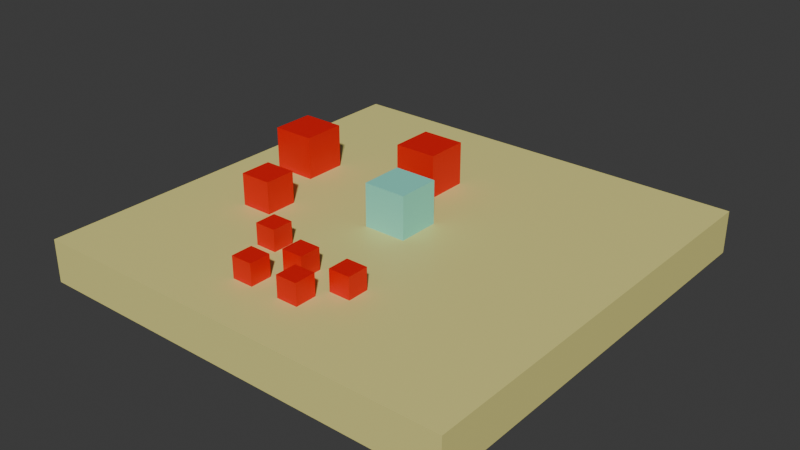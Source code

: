 # Source: interaction_test.blend  (saved by Blender 4.4.30; exported with 4.5.12 LTS)
import bpy
from mathutils import Matrix  # noqa: F401  (used for matrix-valued properties, if any)

bpy.ops.wm.read_factory_settings(use_empty=True)
scene = bpy.context.scene
scene.name = 'Scene'

# ---- collections
col_collection = bpy.data.collections.new('Collection'); scene.collection.children.link(col_collection)

# ---- materials (node trees are filled in below, after node groups)
mat_floor = bpy.data.materials.new('Floor')
mat_floor.alpha_threshold = 0.0
mat_floor.roughness = 0.5
mat_floor.line_color = (0.0, 0.0, 0.0, 1.0)
mat_player = bpy.data.materials.new('Player')
mat_player.alpha_threshold = 0.0
mat_player.roughness = 0.5
mat_player.line_color = (0.0, 0.0, 0.0, 1.0)
mat_playereyes = bpy.data.materials.new('PlayerEyes')
mat_red = bpy.data.materials.new('Red')

# ---- material node trees
mat_floor.use_nodes = True; mat_floor.node_tree.nodes.clear()
_N = mat_floor.node_tree.nodes; _L = mat_floor.node_tree.links
n0 = _N.new('ShaderNodeOutputMaterial'); n0.name = 'Material Output'; n0.location = (300, 300)
n1 = _N.new('ShaderNodeBsdfPrincipled'); n1.name = 'Principled BSDF'; n1.location = (10, 300)
n1.inputs[0].default_value = (0.8001, 0.7402, 0.2505, 1.0)
n1.inputs[3].default_value = 1.45
_L.new(n1.outputs[0], n0.inputs[0])
n0.is_active_output = True
mat_player.use_nodes = True; mat_player.node_tree.nodes.clear()
_N = mat_player.node_tree.nodes; _L = mat_player.node_tree.links
n0 = _N.new('ShaderNodeOutputMaterial'); n0.name = 'Material Output'; n0.location = (300, 300)
n1 = _N.new('ShaderNodeBsdfPrincipled'); n1.name = 'Principled BSDF'; n1.location = (10, 300)
n1.inputs[0].default_value = (0.2505, 0.8001, 0.6486, 1.0)
n1.inputs[3].default_value = 1.45
_L.new(n1.outputs[0], n0.inputs[0])
n0.is_active_output = True
mat_playereyes.use_nodes = True; mat_playereyes.node_tree.nodes.clear()
_N = mat_playereyes.node_tree.nodes; _L = mat_playereyes.node_tree.links
n0 = _N.new('ShaderNodeBsdfPrincipled'); n0.name = 'Principled BSDF'; n0.location = (10, 300)
n0.inputs[0].default_value = (0.0, 0.0, 0.0, 1.0)
n1 = _N.new('ShaderNodeOutputMaterial'); n1.name = 'Material Output'; n1.location = (300, 300)
_L.new(n0.outputs[0], n1.inputs[0])
n1.is_active_output = True
mat_red.use_nodes = True; mat_red.node_tree.nodes.clear()
_N = mat_red.node_tree.nodes; _L = mat_red.node_tree.links
n0 = _N.new('ShaderNodeBsdfPrincipled'); n0.name = 'Principled BSDF'; n0.location = (10, 300)
n0.inputs[0].default_value = (0.8001, 0.0, 0.0, 1.0)
n1 = _N.new('ShaderNodeOutputMaterial'); n1.name = 'Material Output'; n1.location = (300, 300)
_L.new(n0.outputs[0], n1.inputs[0])
n1.is_active_output = True

# ---- world
world_world = bpy.data.worlds.new('World'); scene.world = world_world
world_world.use_nodes = True; world_world.node_tree.nodes.clear()
_N = world_world.node_tree.nodes; _L = world_world.node_tree.links
n0 = _N.new('ShaderNodeOutputWorld'); n0.name = 'World Output'; n0.location = (300, 300)
n1 = _N.new('ShaderNodeBackground'); n1.name = 'Background'; n1.location = (10, 300)
n1.inputs[0].default_value = (0.05088, 0.05088, 0.05088, 1.0)
_L.new(n1.outputs[0], n0.inputs[0])
n0.is_active_output = True
world_world.color = (0.05088, 0.05088, 0.05088)
world_world.sun_shadow_jitter_overblur = 0.0

# ---- meshes
me_floor = bpy.data.meshes.new('Floor')
me_floor.from_pydata([(0.5, 0.5, 0.5), (0.5, 0.5, -0.5), (0.5, -0.5, 0.5), (0.5, -0.5, -0.5), (-0.5, 0.5, 0.5), (-0.5, 0.5, -0.5), (-0.5, -0.5, 0.5), (-0.5, -0.5, -0.5)], [], [(0, 4, 6, 2), (3, 2, 6, 7), (7, 6, 4, 5), (5, 1, 3, 7), (1, 0, 2, 3), (5, 4, 0, 1)])
_uv = me_floor.uv_layers.new(name='UVMap')
_uv.uv.foreach_set('vector', [0.625, 0.5, 0.875, 0.5, 0.875, 0.75, 0.625, 0.75, 0.375, 0.75, 0.625, 0.75, 0.625, 1.0, 0.375, 1.0, 0.375, 0.0, 0.625, 0.0, 0.625, 0.25, 0.375, 0.25, 0.125, 0.5, 0.375, 0.5, 0.375, 0.75, 0.125, 0.75, 0.375, 0.5, 0.625, 0.5, 0.625, 0.75, 0.375, 0.75, 0.375, 0.25, 0.625, 0.25, 0.625, 0.5, 0.375, 0.5])
me_floor.materials.append(mat_floor)
me_floor.use_mirror_vertex_groups = False
me_floor.update()
me_player = bpy.data.meshes.new('Player')
me_player.from_pydata([(-0.5, -0.5, -0.5), (-0.5, -0.5, 0.5), (-0.5, 0.5, -0.5), (-0.5, 0.5, 0.5), (0.5, -0.5, -0.5), (0.5, -0.5, 0.5), (0.5, 0.5, -0.5), (0.5, 0.5, 0.5), (-0.371, 0.5, 0.08762), (-0.371, 0.5, 0.3507), (0.371, 0.5, 0.08762), (0.371, 0.5, 0.3507), (-0.371, 0.6377, 0.3507), (-0.371, 0.6377, 0.08762), (0.371, 0.6377, 0.08762), (0.371, 0.6377, 0.3507)], [], [(0, 1, 3, 2), (2, 3, 7, 6), (6, 7, 5, 4), (4, 5, 1, 0), (2, 6, 4, 0), (7, 3, 1, 5), (8, 10, 11, 9), (13, 12, 15, 14), (9, 11, 15, 12), (8, 9, 12, 13), (11, 10, 14, 15), (10, 8, 13, 14)])
me_player.polygons.foreach_set('material_index', [0, 0, 0, 0, 0, 0, 1, 1, 1, 1, 1, 1])
_uv = me_player.uv_layers.new(name='UVMap')
_uv.uv.foreach_set('vector', [0.375, 0.0, 0.625, 0.0, 0.625, 0.25, 0.375, 0.25, 0.375, 0.25, 0.625, 0.25, 0.625, 0.5, 0.375, 0.5, 0.375, 0.5, 0.625, 0.5, 0.625, 0.75, 0.375, 0.75, 0.375, 0.75, 0.625, 0.75, 0.625, 1.0, 0.375, 1.0, 0.125, 0.5, 0.375, 0.5, 0.375, 0.75, 0.125, 0.75, 0.625, 0.5, 0.875, 0.5, 0.875, 0.75, 0.625, 0.75, 0.375, 0.25, 0.375, 0.5, 0.625, 0.5, 0.625, 0.25, 0.375, 0.25, 0.625, 0.25, 0.625, 0.5, 0.375, 0.5, 0.625, 0.25, 0.625, 0.5, 0.625, 0.5, 0.625, 0.25, 0.375, 0.25, 0.625, 0.25, 0.625, 0.25, 0.375, 0.25, 0.625, 0.5, 0.375, 0.5, 0.375, 0.5, 0.625, 0.5, 0.375, 0.5, 0.375, 0.25, 0.375, 0.25, 0.375, 0.5])
me_player.materials.append(mat_player)
me_player.materials.append(mat_playereyes)
me_player.update()
me_interactable = bpy.data.meshes.new('Interactable')
me_interactable.from_pydata([(-0.5, -0.5, -0.5), (-0.5, -0.5, 0.5), (-0.5, 0.5, -0.5), (-0.5, 0.5, 0.5), (0.5, -0.5, -0.5), (0.5, -0.5, 0.5), (0.5, 0.5, -0.5), (0.5, 0.5, 0.5)], [], [(0, 1, 3, 2), (2, 3, 7, 6), (6, 7, 5, 4), (4, 5, 1, 0), (2, 6, 4, 0), (7, 3, 1, 5)])
_uv = me_interactable.uv_layers.new(name='UVMap')
_uv.uv.foreach_set('vector', [0.375, 0.0, 0.625, 0.0, 0.625, 0.25, 0.375, 0.25, 0.375, 0.25, 0.625, 0.25, 0.625, 0.5, 0.375, 0.5, 0.375, 0.5, 0.625, 0.5, 0.625, 0.75, 0.375, 0.75, 0.375, 0.75, 0.625, 0.75, 0.625, 1.0, 0.375, 1.0, 0.125, 0.5, 0.375, 0.5, 0.375, 0.75, 0.125, 0.75, 0.625, 0.5, 0.875, 0.5, 0.875, 0.75, 0.625, 0.75])
me_interactable.materials.append(mat_red)
me_interactable.update()
me_interactable_001 = bpy.data.meshes.new('Interactable.001')
me_interactable_001.from_pydata([(-0.5, -0.5, -0.5), (-0.5, -0.5, 0.5), (-0.5, 0.5, -0.5), (-0.5, 0.5, 0.5), (0.5, -0.5, -0.5), (0.5, -0.5, 0.5), (0.5, 0.5, -0.5), (0.5, 0.5, 0.5)], [], [(0, 1, 3, 2), (2, 3, 7, 6), (6, 7, 5, 4), (4, 5, 1, 0), (2, 6, 4, 0), (7, 3, 1, 5)])
_uv = me_interactable_001.uv_layers.new(name='UVMap')
_uv.uv.foreach_set('vector', [0.375, 0.0, 0.625, 0.0, 0.625, 0.25, 0.375, 0.25, 0.375, 0.25, 0.625, 0.25, 0.625, 0.5, 0.375, 0.5, 0.375, 0.5, 0.625, 0.5, 0.625, 0.75, 0.375, 0.75, 0.375, 0.75, 0.625, 0.75, 0.625, 1.0, 0.375, 1.0, 0.125, 0.5, 0.375, 0.5, 0.375, 0.75, 0.125, 0.75, 0.625, 0.5, 0.875, 0.5, 0.875, 0.75, 0.625, 0.75])
me_interactable_001.materials.append(mat_red)
me_interactable_001.update()
me_interactable_002 = bpy.data.meshes.new('Interactable.002')
me_interactable_002.from_pydata([(-0.5, -0.5, -0.5), (-0.5, -0.5, 0.5), (-0.5, 0.5, -0.5), (-0.5, 0.5, 0.5), (0.5, -0.5, -0.5), (0.5, -0.5, 0.5), (0.5, 0.5, -0.5), (0.5, 0.5, 0.5)], [], [(0, 1, 3, 2), (2, 3, 7, 6), (6, 7, 5, 4), (4, 5, 1, 0), (2, 6, 4, 0), (7, 3, 1, 5)])
_uv = me_interactable_002.uv_layers.new(name='UVMap')
_uv.uv.foreach_set('vector', [0.375, 0.0, 0.625, 0.0, 0.625, 0.25, 0.375, 0.25, 0.375, 0.25, 0.625, 0.25, 0.625, 0.5, 0.375, 0.5, 0.375, 0.5, 0.625, 0.5, 0.625, 0.75, 0.375, 0.75, 0.375, 0.75, 0.625, 0.75, 0.625, 1.0, 0.375, 1.0, 0.125, 0.5, 0.375, 0.5, 0.375, 0.75, 0.125, 0.75, 0.625, 0.5, 0.875, 0.5, 0.875, 0.75, 0.625, 0.75])
me_interactable_002.materials.append(mat_red)
me_interactable_002.update()
me_interactable_003 = bpy.data.meshes.new('Interactable.003')
me_interactable_003.from_pydata([(-0.5, -0.5, -0.5), (-0.5, -0.5, 0.5), (-0.5, 0.5, -0.5), (-0.5, 0.5, 0.5), (0.5, -0.5, -0.5), (0.5, -0.5, 0.5), (0.5, 0.5, -0.5), (0.5, 0.5, 0.5)], [], [(0, 1, 3, 2), (2, 3, 7, 6), (6, 7, 5, 4), (4, 5, 1, 0), (2, 6, 4, 0), (7, 3, 1, 5)])
_uv = me_interactable_003.uv_layers.new(name='UVMap')
_uv.uv.foreach_set('vector', [0.375, 0.0, 0.625, 0.0, 0.625, 0.25, 0.375, 0.25, 0.375, 0.25, 0.625, 0.25, 0.625, 0.5, 0.375, 0.5, 0.375, 0.5, 0.625, 0.5, 0.625, 0.75, 0.375, 0.75, 0.375, 0.75, 0.625, 0.75, 0.625, 1.0, 0.375, 1.0, 0.125, 0.5, 0.375, 0.5, 0.375, 0.75, 0.125, 0.75, 0.625, 0.5, 0.875, 0.5, 0.875, 0.75, 0.625, 0.75])
me_interactable_003.materials.append(mat_red)
me_interactable_003.update()
me_interactable_004 = bpy.data.meshes.new('Interactable.004')
me_interactable_004.from_pydata([(-0.5, -0.5, -0.5), (-0.5, -0.5, 0.5), (-0.5, 0.5, -0.5), (-0.5, 0.5, 0.5), (0.5, -0.5, -0.5), (0.5, -0.5, 0.5), (0.5, 0.5, -0.5), (0.5, 0.5, 0.5)], [], [(0, 1, 3, 2), (2, 3, 7, 6), (6, 7, 5, 4), (4, 5, 1, 0), (2, 6, 4, 0), (7, 3, 1, 5)])
_uv = me_interactable_004.uv_layers.new(name='UVMap')
_uv.uv.foreach_set('vector', [0.375, 0.0, 0.625, 0.0, 0.625, 0.25, 0.375, 0.25, 0.375, 0.25, 0.625, 0.25, 0.625, 0.5, 0.375, 0.5, 0.375, 0.5, 0.625, 0.5, 0.625, 0.75, 0.375, 0.75, 0.375, 0.75, 0.625, 0.75, 0.625, 1.0, 0.375, 1.0, 0.125, 0.5, 0.375, 0.5, 0.375, 0.75, 0.125, 0.75, 0.625, 0.5, 0.875, 0.5, 0.875, 0.75, 0.625, 0.75])
me_interactable_004.materials.append(mat_red)
me_interactable_004.update()
me_interactable_005 = bpy.data.meshes.new('Interactable.005')
me_interactable_005.from_pydata([(-0.5, -0.5, -0.5), (-0.5, -0.5, 0.5), (-0.5, 0.5, -0.5), (-0.5, 0.5, 0.5), (0.5, -0.5, -0.5), (0.5, -0.5, 0.5), (0.5, 0.5, -0.5), (0.5, 0.5, 0.5)], [], [(0, 1, 3, 2), (2, 3, 7, 6), (6, 7, 5, 4), (4, 5, 1, 0), (2, 6, 4, 0), (7, 3, 1, 5)])
_uv = me_interactable_005.uv_layers.new(name='UVMap')
_uv.uv.foreach_set('vector', [0.375, 0.0, 0.625, 0.0, 0.625, 0.25, 0.375, 0.25, 0.375, 0.25, 0.625, 0.25, 0.625, 0.5, 0.375, 0.5, 0.375, 0.5, 0.625, 0.5, 0.625, 0.75, 0.375, 0.75, 0.375, 0.75, 0.625, 0.75, 0.625, 1.0, 0.375, 1.0, 0.125, 0.5, 0.375, 0.5, 0.375, 0.75, 0.125, 0.75, 0.625, 0.5, 0.875, 0.5, 0.875, 0.75, 0.625, 0.75])
me_interactable_005.materials.append(mat_red)
me_interactable_005.update()
me_interactable_006 = bpy.data.meshes.new('Interactable.006')
me_interactable_006.from_pydata([(-0.5, -0.5, -0.5), (-0.5, -0.5, 0.5), (-0.5, 0.5, -0.5), (-0.5, 0.5, 0.5), (0.5, -0.5, -0.5), (0.5, -0.5, 0.5), (0.5, 0.5, -0.5), (0.5, 0.5, 0.5)], [], [(0, 1, 3, 2), (2, 3, 7, 6), (6, 7, 5, 4), (4, 5, 1, 0), (2, 6, 4, 0), (7, 3, 1, 5)])
_uv = me_interactable_006.uv_layers.new(name='UVMap')
_uv.uv.foreach_set('vector', [0.375, 0.0, 0.625, 0.0, 0.625, 0.25, 0.375, 0.25, 0.375, 0.25, 0.625, 0.25, 0.625, 0.5, 0.375, 0.5, 0.375, 0.5, 0.625, 0.5, 0.625, 0.75, 0.375, 0.75, 0.375, 0.75, 0.625, 0.75, 0.625, 1.0, 0.375, 1.0, 0.125, 0.5, 0.375, 0.5, 0.375, 0.75, 0.125, 0.75, 0.625, 0.5, 0.875, 0.5, 0.875, 0.75, 0.625, 0.75])
me_interactable_006.materials.append(mat_red)
me_interactable_006.update()
me_interactable_007 = bpy.data.meshes.new('Interactable.007')
me_interactable_007.from_pydata([(-0.5, -0.5, -0.5), (-0.5, -0.5, 0.5), (-0.5, 0.5, -0.5), (-0.5, 0.5, 0.5), (0.5, -0.5, -0.5), (0.5, -0.5, 0.5), (0.5, 0.5, -0.5), (0.5, 0.5, 0.5)], [], [(0, 1, 3, 2), (2, 3, 7, 6), (6, 7, 5, 4), (4, 5, 1, 0), (2, 6, 4, 0), (7, 3, 1, 5)])
_uv = me_interactable_007.uv_layers.new(name='UVMap')
_uv.uv.foreach_set('vector', [0.375, 0.0, 0.625, 0.0, 0.625, 0.25, 0.375, 0.25, 0.375, 0.25, 0.625, 0.25, 0.625, 0.5, 0.375, 0.5, 0.375, 0.5, 0.625, 0.5, 0.625, 0.75, 0.375, 0.75, 0.375, 0.75, 0.625, 0.75, 0.625, 1.0, 0.375, 1.0, 0.125, 0.5, 0.375, 0.5, 0.375, 0.75, 0.125, 0.75, 0.625, 0.5, 0.875, 0.5, 0.875, 0.75, 0.625, 0.75])
me_interactable_007.materials.append(mat_red)
me_interactable_007.update()

# ---- objects
ob_floor = bpy.data.objects.new('Floor', me_floor)
ob_player = bpy.data.objects.new('Player', me_player)
ob_interactable = bpy.data.objects.new('Interactable', me_interactable)
ob_interactable_001 = bpy.data.objects.new('Interactable.001', me_interactable_001)
ob_interactable_002 = bpy.data.objects.new('Interactable.002', me_interactable_002)
ob_interactable_003 = bpy.data.objects.new('Interactable.003', me_interactable_003)
ob_interactable_004 = bpy.data.objects.new('Interactable.004', me_interactable_004)
ob_interactable_005 = bpy.data.objects.new('Interactable.005', me_interactable_005)
ob_interactable_006 = bpy.data.objects.new('Interactable.006', me_interactable_006)
ob_interactable_007 = bpy.data.objects.new('Interactable.007', me_interactable_007)

# ---- transforms, parenting, visibility, modifiers, constraints
ob_floor.location = (0.0, 0.0, 0.0)
ob_floor.scale = (10.0, 10.0, 1.0)
ob_floor.lock_rotations_4d = False
ob_floor.empty_display_type = 'ARROWS'
ob_floor.lineart.crease_threshold = 0.0
ob_player.location = (0.0, 0.0, 1.0)
ob_interactable.location = (-0.7758, 1.938, 1.0)
ob_interactable_001.location = (-3.523, 0.9553, 1.0)
ob_interactable_002.location = (-2.824, -1.032, 0.875)
ob_interactable_002.scale = (0.75, 0.75, 0.75)
ob_interactable_003.location = (-0.7589, -3.499, 0.75)
ob_interactable_003.scale = (0.5, 0.5, 0.5)
ob_interactable_004.location = (-0.2183, -2.701, 0.75)
ob_interactable_004.scale = (0.5, 0.5, 0.5)
ob_interactable_005.location = (-1.402, -2.259, 0.75)
ob_interactable_005.scale = (0.5, 0.5, 0.5)
ob_interactable_006.location = (0.4025, -3.48, 0.75)
ob_interactable_006.scale = (0.5, 0.5, 0.5)
ob_interactable_007.location = (0.9909, -2.695, 0.75)
ob_interactable_007.scale = (0.5, 0.5, 0.5)

# ---- collection membership
col_collection.objects.link(ob_floor)
col_collection.objects.link(ob_player)
col_collection.objects.link(ob_interactable)
col_collection.objects.link(ob_interactable_001)
col_collection.objects.link(ob_interactable_002)
col_collection.objects.link(ob_interactable_003)
col_collection.objects.link(ob_interactable_004)
col_collection.objects.link(ob_interactable_005)
col_collection.objects.link(ob_interactable_006)
col_collection.objects.link(ob_interactable_007)

# ---- scene / render settings (as saved in the file)
scene.frame_start = 1; scene.frame_end = 250; scene.frame_set(1)
scene.render.engine = 'BLENDER_EEVEE_NEXT'
bpy.context.view_layer.update()

# ---- added for rendering (the .blend has no active camera and no usable light): camera, sun
cam_auto = bpy.data.cameras.new('AutoCamera')
cam_auto.lens = 50.0
cam_auto.sensor_width = 36.0
cam_auto.clip_end = 1000.0
ob_auto_camera = bpy.data.objects.new('AutoCamera', cam_auto)
scene.collection.objects.link(ob_auto_camera)
ob_auto_camera.location = (13.2149, -15.8578, 11.0719)
ob_auto_camera.rotation_euler = (1.09748, -7.21219e-08, 0.694738)
scene.camera = ob_auto_camera
light_auto_sun = bpy.data.lights.new('AutoSun', 'SUN')
light_auto_sun.energy = 3.0
light_auto_sun.angle = 0.0523599
ob_auto_sun = bpy.data.objects.new('AutoSun', light_auto_sun)
scene.collection.objects.link(ob_auto_sun)
ob_auto_sun.rotation_euler = (0.872665, 0.174533, 0.523599)
bpy.context.view_layer.update()
